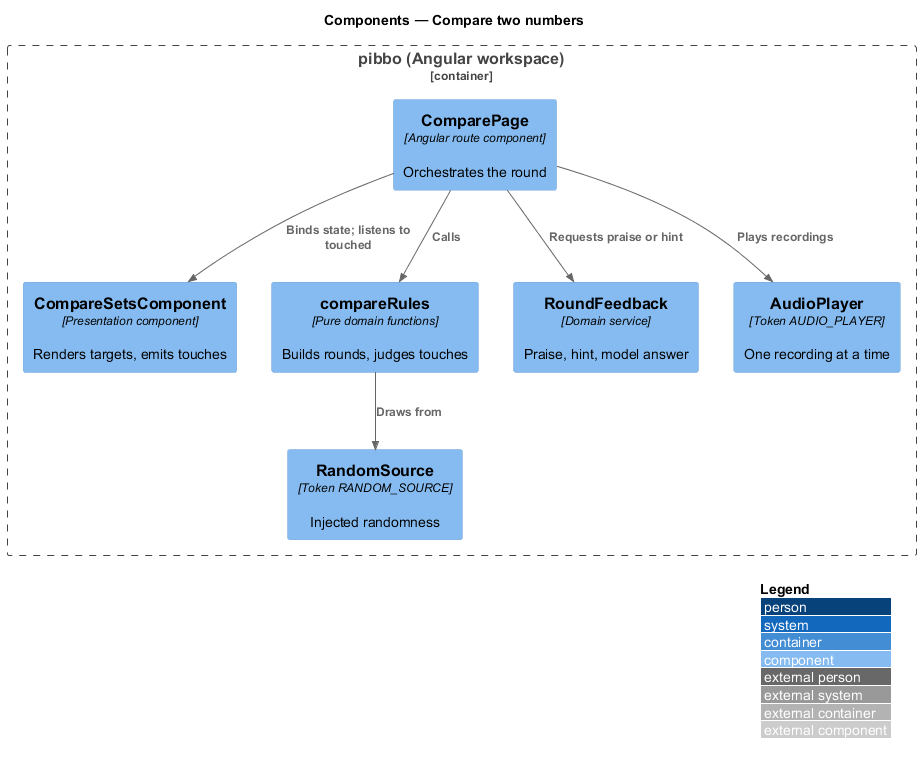

The diagram above was rendered by PlantUML. Its source (embedded in the PNG):
@startuml
!include <C4/C4_Component>
LAYOUT_WITH_LEGEND()
title Components — Compare two numbers
Container_Boundary(b, "pibbo (Angular workspace)") {
  Component(page, "ComparePage", "Angular route component", "Orchestrates the round")
  Component(view, "CompareSetsComponent", "Presentation component", "Renders targets, emits touches")
  Component(rules, "compareRules", "Pure domain functions", "Builds rounds, judges touches")
  Component(fb, "RoundFeedback", "Domain service", "Praise, hint, model answer")
  Component(audio, "AudioPlayer", "Token AUDIO_PLAYER", "One recording at a time")
  Component(rnd, "RandomSource", "Token RANDOM_SOURCE", "Injected randomness")
}
Rel(page, view, "Binds state; listens to touched")
Rel(page, rules, "Calls")
Rel(rules, rnd, "Draws from")
Rel(page, audio, "Plays recordings")
Rel(page, fb, "Requests praise or hint")
@enduml